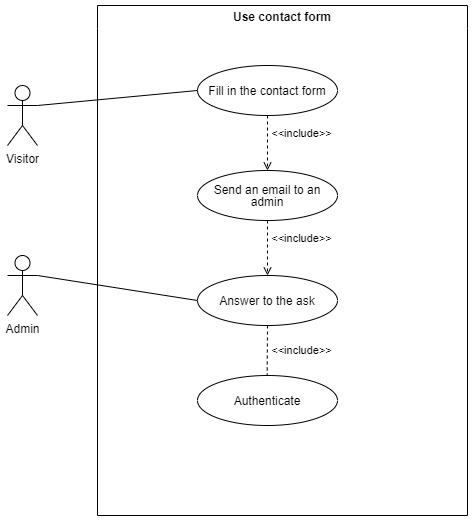

The diagram above was exported from draw.io. Its source (the exported page's mxGraphModel, read from the mxfile embedded in the PNG):
<mxGraphModel dx="1420" dy="768" grid="1" gridSize="10" guides="1" tooltips="1" connect="1" arrows="1" fold="1" page="1" pageScale="1" pageWidth="827" pageHeight="1169" math="0" shadow="0">
  <root>
    <mxCell id="sZN5KERJFN8Zhrc7AEBU-0" />
    <mxCell id="sZN5KERJFN8Zhrc7AEBU-1" parent="sZN5KERJFN8Zhrc7AEBU-0" />
    <mxCell id="sZN5KERJFN8Zhrc7AEBU-2" value="Use contact form" style="swimlane;whiteSpace=wrap;html=1;swimlaneLine=0;" parent="sZN5KERJFN8Zhrc7AEBU-1" vertex="1">
      <mxGeometry x="200" y="60" width="370" height="510" as="geometry">
        <mxRectangle x="240" y="100" width="140" height="30" as="alternateBounds" />
      </mxGeometry>
    </mxCell>
    <mxCell id="sZN5KERJFN8Zhrc7AEBU-3" value="&lt;p style=&quot;line-height: 100%;&quot;&gt;Fill in the contact form&lt;/p&gt;" style="ellipse;whiteSpace=wrap;html=1;" parent="sZN5KERJFN8Zhrc7AEBU-2" vertex="1">
      <mxGeometry x="100" y="60" width="140" height="50" as="geometry" />
    </mxCell>
    <mxCell id="sZN5KERJFN8Zhrc7AEBU-4" value="&lt;p style=&quot;line-height: 100%;&quot;&gt;Send an email to an admin&lt;/p&gt;" style="ellipse;whiteSpace=wrap;html=1;" parent="sZN5KERJFN8Zhrc7AEBU-2" vertex="1">
      <mxGeometry x="100" y="165" width="140" height="50" as="geometry" />
    </mxCell>
    <mxCell id="sZN5KERJFN8Zhrc7AEBU-5" value="&amp;lt;&amp;lt;include&amp;gt;&amp;gt;" style="endArrow=open;html=1;rounded=0;exitX=0.5;exitY=1;exitDx=0;exitDy=0;endFill=0;dashed=1;entryX=0.5;entryY=0;entryDx=0;entryDy=0;" parent="sZN5KERJFN8Zhrc7AEBU-2" source="sZN5KERJFN8Zhrc7AEBU-3" target="sZN5KERJFN8Zhrc7AEBU-4" edge="1">
      <mxGeometry x="-0.3333" y="34" width="50" height="50" relative="1" as="geometry">
        <mxPoint x="234" y="565" as="sourcePoint" />
        <mxPoint x="240" y="60" as="targetPoint" />
        <Array as="points" />
        <mxPoint as="offset" />
      </mxGeometry>
    </mxCell>
    <mxCell id="y_hsw4Qa0iB98-QsQ6Pu-1" value="&lt;p style=&quot;line-height: 100%;&quot;&gt;Answer to the ask&lt;/p&gt;" style="ellipse;whiteSpace=wrap;html=1;" parent="sZN5KERJFN8Zhrc7AEBU-2" vertex="1">
      <mxGeometry x="100" y="270" width="140" height="50" as="geometry" />
    </mxCell>
    <mxCell id="y_hsw4Qa0iB98-QsQ6Pu-3" value="&amp;lt;&amp;lt;include&amp;gt;&amp;gt;" style="endArrow=open;html=1;rounded=0;exitX=0.5;exitY=1;exitDx=0;exitDy=0;endFill=0;dashed=1;entryX=0.5;entryY=0;entryDx=0;entryDy=0;" parent="sZN5KERJFN8Zhrc7AEBU-2" source="sZN5KERJFN8Zhrc7AEBU-4" target="y_hsw4Qa0iB98-QsQ6Pu-1" edge="1">
      <mxGeometry x="-0.3333" y="34" width="50" height="50" relative="1" as="geometry">
        <mxPoint x="180" y="120" as="sourcePoint" />
        <mxPoint x="180" y="175" as="targetPoint" />
        <Array as="points" />
        <mxPoint as="offset" />
      </mxGeometry>
    </mxCell>
    <mxCell id="r2DzaPMt2DJupSA2LxX8-0" value="&amp;lt;&amp;lt;include&amp;gt;&amp;gt;" style="endArrow=open;html=1;rounded=0;exitX=0.5;exitY=1;exitDx=0;exitDy=0;endFill=0;dashed=1;entryX=0.5;entryY=0;entryDx=0;entryDy=0;" parent="sZN5KERJFN8Zhrc7AEBU-2" source="y_hsw4Qa0iB98-QsQ6Pu-1" edge="1">
      <mxGeometry x="-0.3333" y="34" width="50" height="50" relative="1" as="geometry">
        <mxPoint x="169.5" y="340" as="sourcePoint" />
        <mxPoint x="169.5" y="395" as="targetPoint" />
        <Array as="points" />
        <mxPoint as="offset" />
      </mxGeometry>
    </mxCell>
    <mxCell id="r2DzaPMt2DJupSA2LxX8-1" value="&lt;p style=&quot;line-height: 100%;&quot;&gt;Authenticate&lt;/p&gt;" style="ellipse;whiteSpace=wrap;html=1;" parent="sZN5KERJFN8Zhrc7AEBU-2" vertex="1">
      <mxGeometry x="100" y="370" width="140" height="50" as="geometry" />
    </mxCell>
    <mxCell id="sZN5KERJFN8Zhrc7AEBU-6" value="Visitor" style="shape=umlActor;verticalLabelPosition=bottom;verticalAlign=top;html=1;outlineConnect=0;" parent="sZN5KERJFN8Zhrc7AEBU-1" vertex="1">
      <mxGeometry x="110" y="140" width="30" height="60" as="geometry" />
    </mxCell>
    <mxCell id="sZN5KERJFN8Zhrc7AEBU-7" value="" style="endArrow=none;html=1;rounded=0;exitX=1;exitY=0.3333333333333333;exitDx=0;exitDy=0;exitPerimeter=0;entryX=0;entryY=0.5;entryDx=0;entryDy=0;" parent="sZN5KERJFN8Zhrc7AEBU-1" source="sZN5KERJFN8Zhrc7AEBU-6" target="sZN5KERJFN8Zhrc7AEBU-3" edge="1">
      <mxGeometry width="50" height="50" relative="1" as="geometry">
        <mxPoint x="390" y="150" as="sourcePoint" />
        <mxPoint x="440" y="100" as="targetPoint" />
      </mxGeometry>
    </mxCell>
    <mxCell id="y_hsw4Qa0iB98-QsQ6Pu-0" value="Admin" style="shape=umlActor;verticalLabelPosition=bottom;verticalAlign=top;html=1;outlineConnect=0;" parent="sZN5KERJFN8Zhrc7AEBU-1" vertex="1">
      <mxGeometry x="110" y="310" width="30" height="60" as="geometry" />
    </mxCell>
    <mxCell id="y_hsw4Qa0iB98-QsQ6Pu-2" value="" style="endArrow=none;html=1;rounded=0;exitX=1;exitY=0.3333333333333333;exitDx=0;exitDy=0;exitPerimeter=0;entryX=0;entryY=0.5;entryDx=0;entryDy=0;" parent="sZN5KERJFN8Zhrc7AEBU-1" source="y_hsw4Qa0iB98-QsQ6Pu-0" target="y_hsw4Qa0iB98-QsQ6Pu-1" edge="1">
      <mxGeometry width="50" height="50" relative="1" as="geometry">
        <mxPoint x="150" y="170" as="sourcePoint" />
        <mxPoint x="310" y="155" as="targetPoint" />
      </mxGeometry>
    </mxCell>
  </root>
</mxGraphModel>